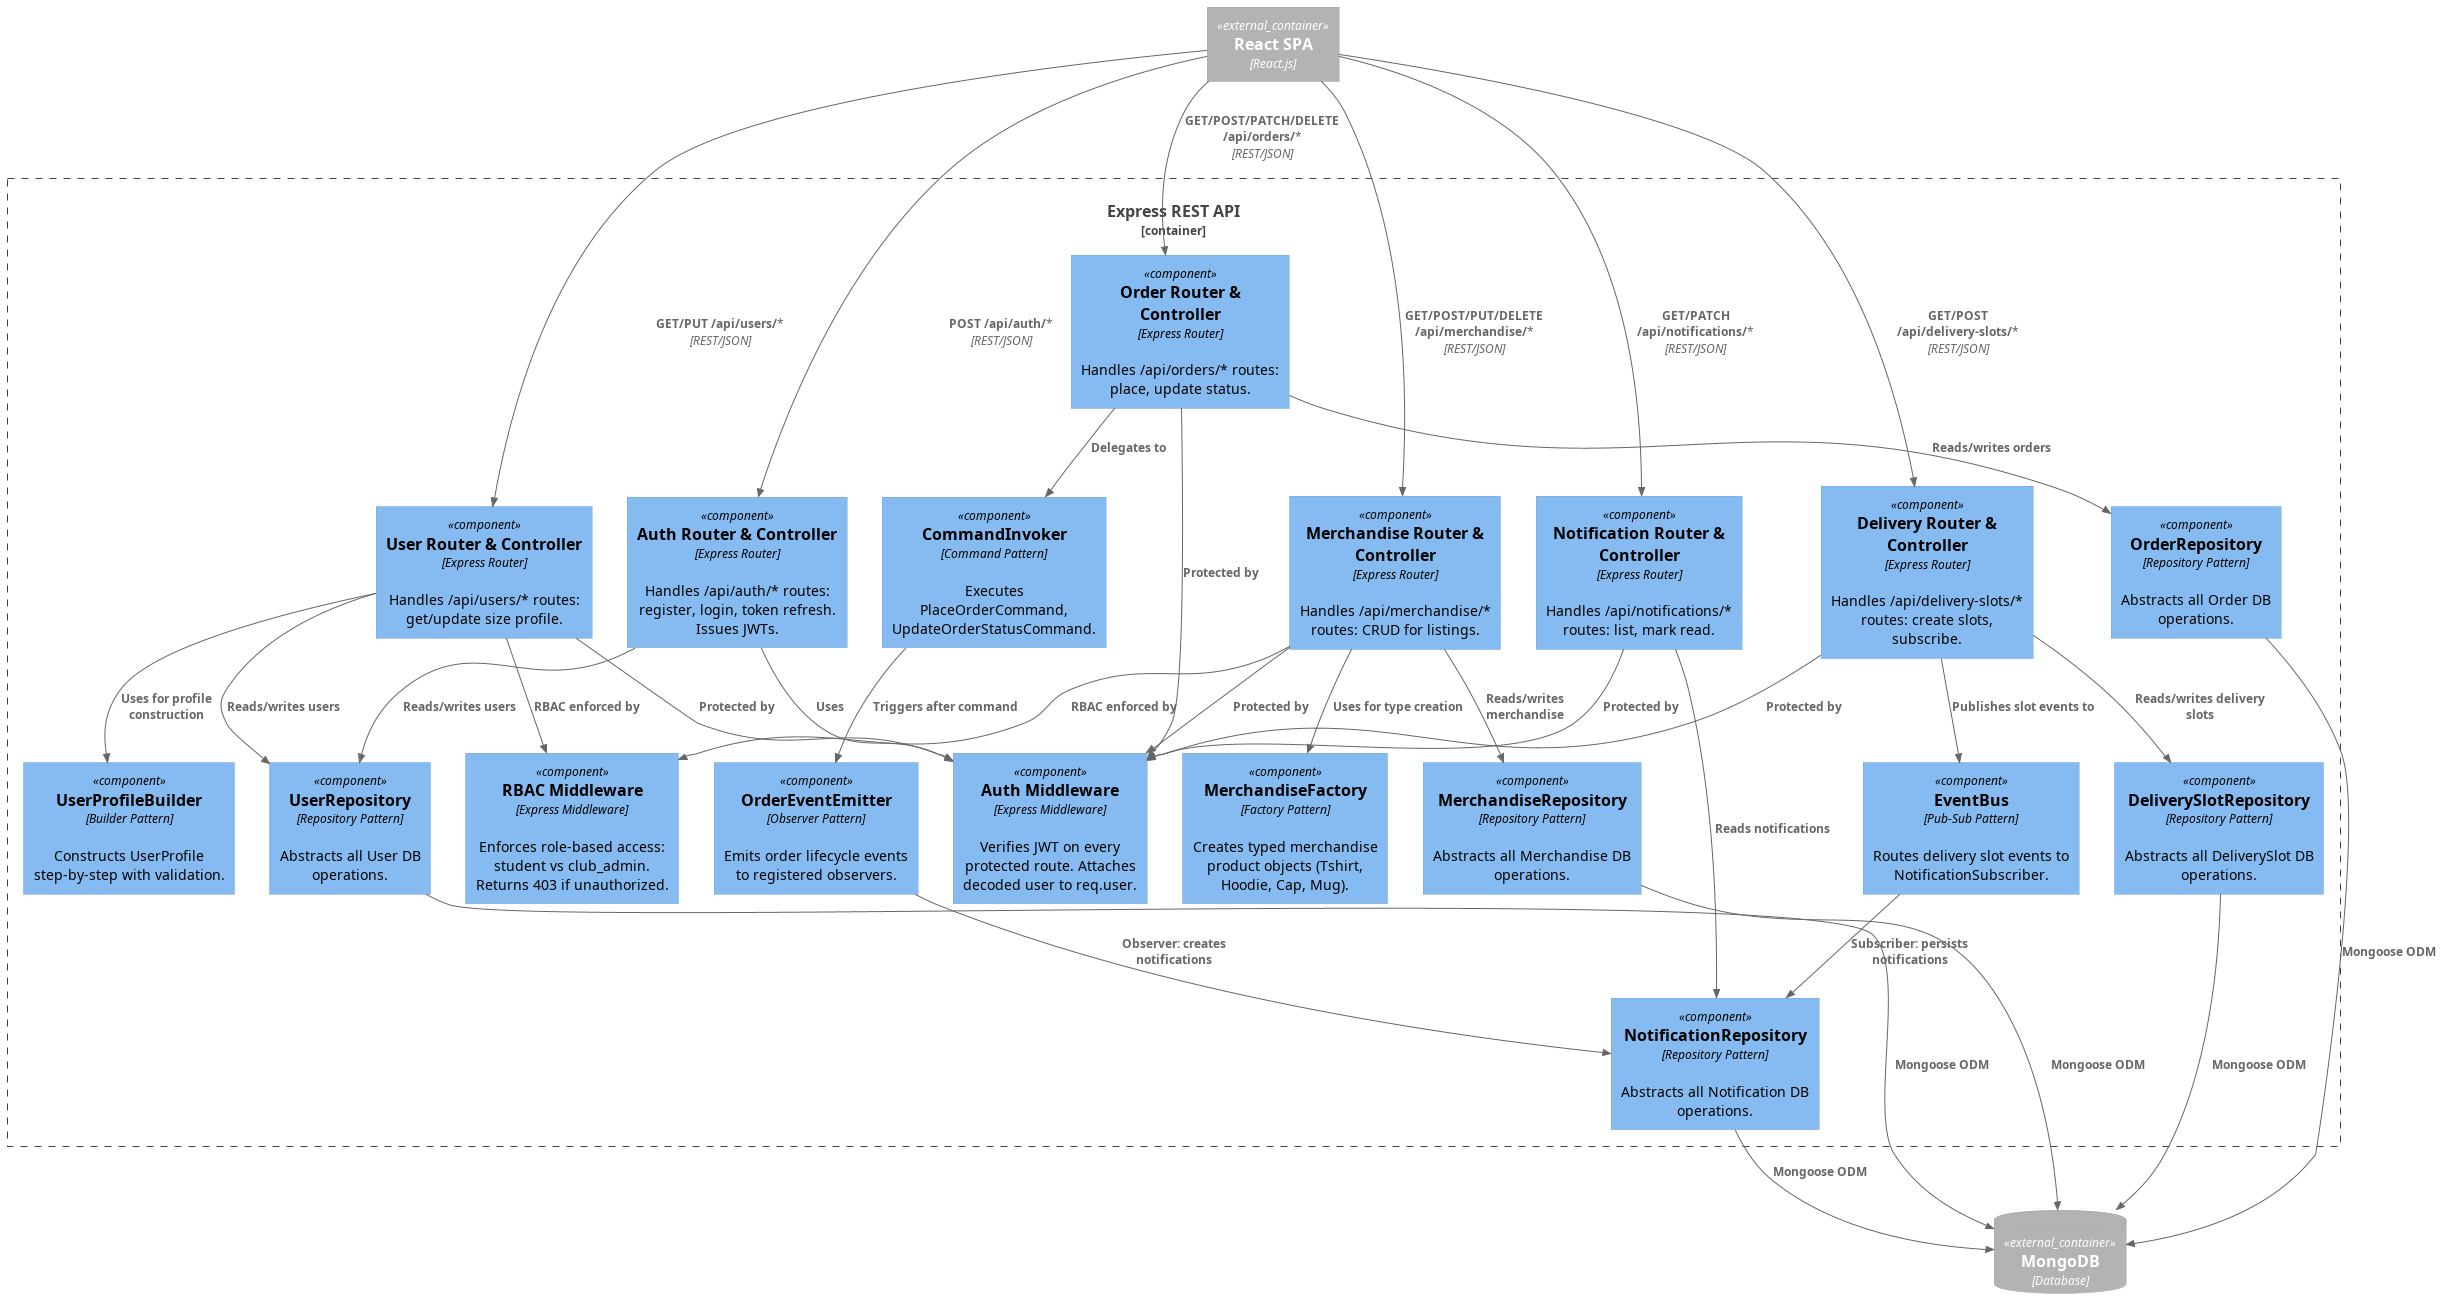

The diagram above was rendered by PlantUML. Its source (embedded in the PNG):
@startuml
!include https://raw.githubusercontent.com/plantuml-stdlib/C4-PlantUML/master/C4_Component.puml

    Container_Ext(reactSPA, "React SPA", "React.js")
    ContainerDb_Ext(mongoDB, "MongoDB", "Database")

    Container_Boundary(api, "Express REST API") {

        Component(authRouter, "Auth Router & Controller", "Express Router", "Handles /api/auth/* routes: register, login, token refresh. Issues JWTs.")
        Component(authMiddleware, "Auth Middleware", "Express Middleware", "Verifies JWT on every protected route. Attaches decoded user to req.user.")
        Component(rbacMiddleware, "RBAC Middleware", "Express Middleware", "Enforces role-based access: student vs club_admin. Returns 403 if unauthorized.")

        Component(userRouter, "User Router & Controller", "Express Router", "Handles /api/users/* routes: get/update size profile.")
        Component(merchandiseRouter, "Merchandise Router & Controller", "Express Router", "Handles /api/merchandise/* routes: CRUD for listings.")
        Component(orderRouter, "Order Router & Controller", "Express Router", "Handles /api/orders/* routes: place, update status.")
        Component(deliveryRouter, "Delivery Router & Controller", "Express Router", "Handles /api/delivery-slots/* routes: create slots, subscribe.")
        Component(notificationRouter, "Notification Router & Controller", "Express Router", "Handles /api/notifications/* routes: list, mark read.")

        Component(merchandiseFactory, "MerchandiseFactory", "Factory Pattern", "Creates typed merchandise product objects (Tshirt, Hoodie, Cap, Mug).")
        Component(profileBuilder, "UserProfileBuilder", "Builder Pattern", "Constructs UserProfile step-by-step with validation.")
        Component(commandInvoker, "CommandInvoker", "Command Pattern", "Executes PlaceOrderCommand, UpdateOrderStatusCommand.")
        Component(orderEventEmitter, "OrderEventEmitter", "Observer Pattern", "Emits order lifecycle events to registered observers.")
        Component(eventBus, "EventBus", "Pub-Sub Pattern", "Routes delivery slot events to NotificationSubscriber.")

        Component(userRepo, "UserRepository", "Repository Pattern", "Abstracts all User DB operations.")
        Component(merchandiseRepo, "MerchandiseRepository", "Repository Pattern", "Abstracts all Merchandise DB operations.")
        Component(orderRepo, "OrderRepository", "Repository Pattern", "Abstracts all Order DB operations.")
        Component(deliveryRepo, "DeliverySlotRepository", "Repository Pattern", "Abstracts all DeliverySlot DB operations.")
        Component(notificationRepo, "NotificationRepository", "Repository Pattern", "Abstracts all Notification DB operations.")
    }

    Rel(reactSPA, authRouter, "POST /api/auth/*", "REST/JSON")
    Rel(reactSPA, userRouter, "GET/PUT /api/users/*", "REST/JSON")
    Rel(reactSPA, merchandiseRouter, "GET/POST/PUT/DELETE /api/merchandise/*", "REST/JSON")
    Rel(reactSPA, orderRouter, "GET/POST/PATCH/DELETE /api/orders/*", "REST/JSON")
    Rel(reactSPA, deliveryRouter, "GET/POST /api/delivery-slots/*", "REST/JSON")
    Rel(reactSPA, notificationRouter, "GET/PATCH /api/notifications/*", "REST/JSON")

    Rel(authRouter, authMiddleware, "Uses")
    Rel(userRouter, authMiddleware, "Protected by")
    Rel(userRouter, rbacMiddleware, "RBAC enforced by")
    Rel(merchandiseRouter, authMiddleware, "Protected by")
    Rel(merchandiseRouter, rbacMiddleware, "RBAC enforced by")
    Rel(orderRouter, authMiddleware, "Protected by")
    Rel(deliveryRouter, authMiddleware, "Protected by")
    Rel(notificationRouter, authMiddleware, "Protected by")

    Rel(merchandiseRouter, merchandiseFactory, "Uses for type creation")
    Rel(userRouter, profileBuilder, "Uses for profile construction")
    Rel(orderRouter, commandInvoker, "Delegates to")
    Rel(commandInvoker, orderEventEmitter, "Triggers after command")
    Rel(orderEventEmitter, notificationRepo, "Observer: creates notifications")
    Rel(deliveryRouter, eventBus, "Publishes slot events to")
    Rel(eventBus, notificationRepo, "Subscriber: persists notifications")

    Rel(authRouter, userRepo, "Reads/writes users")
    Rel(userRouter, userRepo, "Reads/writes users")
    Rel(merchandiseRouter, merchandiseRepo, "Reads/writes merchandise")
    Rel(orderRouter, orderRepo, "Reads/writes orders")
    Rel(deliveryRouter, deliveryRepo, "Reads/writes delivery slots")
    Rel(notificationRouter, notificationRepo, "Reads notifications")

    Rel(userRepo, mongoDB, "Mongoose ODM")
    Rel(merchandiseRepo, mongoDB, "Mongoose ODM")
    Rel(orderRepo, mongoDB, "Mongoose ODM")
    Rel(deliveryRepo, mongoDB, "Mongoose ODM")
    Rel(notificationRepo, mongoDB, "Mongoose ODM")

@enduml